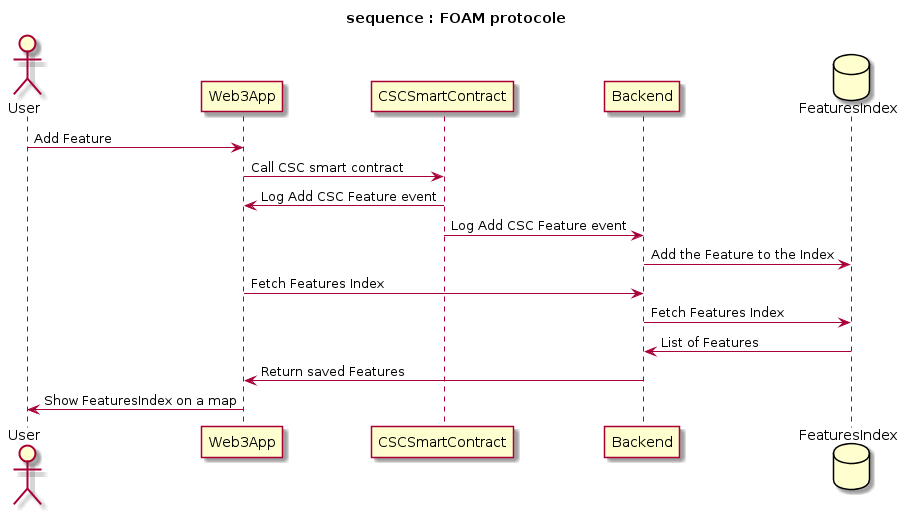

The diagram above was rendered by PlantUML. Its source (embedded in the PNG):
@startuml seq-foam
title sequence : FOAM protocole
actor User
participant Web3App
participant CSCSmartContract
participant Backend
database FeaturesIndex

User -> Web3App : Add Feature
Web3App -> CSCSmartContract : Call CSC smart contract
CSCSmartContract -> Web3App : Log Add CSC Feature event
CSCSmartContract -> Backend : Log Add CSC Feature event
Backend -> FeaturesIndex : Add the Feature to the Index
Web3App -> Backend : Fetch Features Index 
Backend -> FeaturesIndex : Fetch Features Index 
FeaturesIndex -> Backend : List of Features 
Backend -> Web3App : Return saved Features
Web3App -> User : Show FeaturesIndex on a map
@enduml